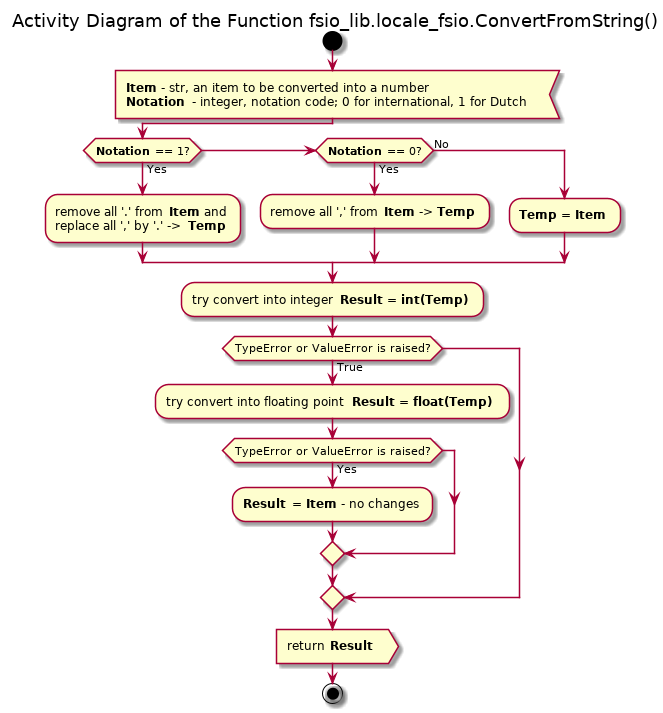

The diagram above was rendered by PlantUML. Its source (embedded in the PNG):
@startuml locale_fsio_convert_from_string

title Activity Diagram of the Function fsio_lib.locale_fsio.ConvertFromString()

start

:<b>Item</b> - str, an item to be converted into a number
<b>Notation</b> - integer, notation code; 0 for international, 1 for Dutch<

if (<b>Notation</b> == 1?) then (Yes)
    :remove all '.' from <b>Item</b> and\nreplace all ',' by '.' -> <b>Temp</b> ;
elseif (<b>Notation</b> == 0?) then (Yes)
    :remove all ',' from <b>Item</b> -> <b>Temp</b> ;
else (No)
    :<b>Temp</b> = <b>Item</b> ;
endif

:try convert into integer <b>Result = int(Temp)<b> ;

if (TypeError or ValueError is raised?) then (True)
    :try convert into floating point <b>Result = float(Temp)<b> ;
    
    if (TypeError or ValueError is raised?) then (Yes)
    :<b>Result</b> = <b>Item</b> - no changes;
    endif
endif

:return <b>Result</b> >

stop

@enduml